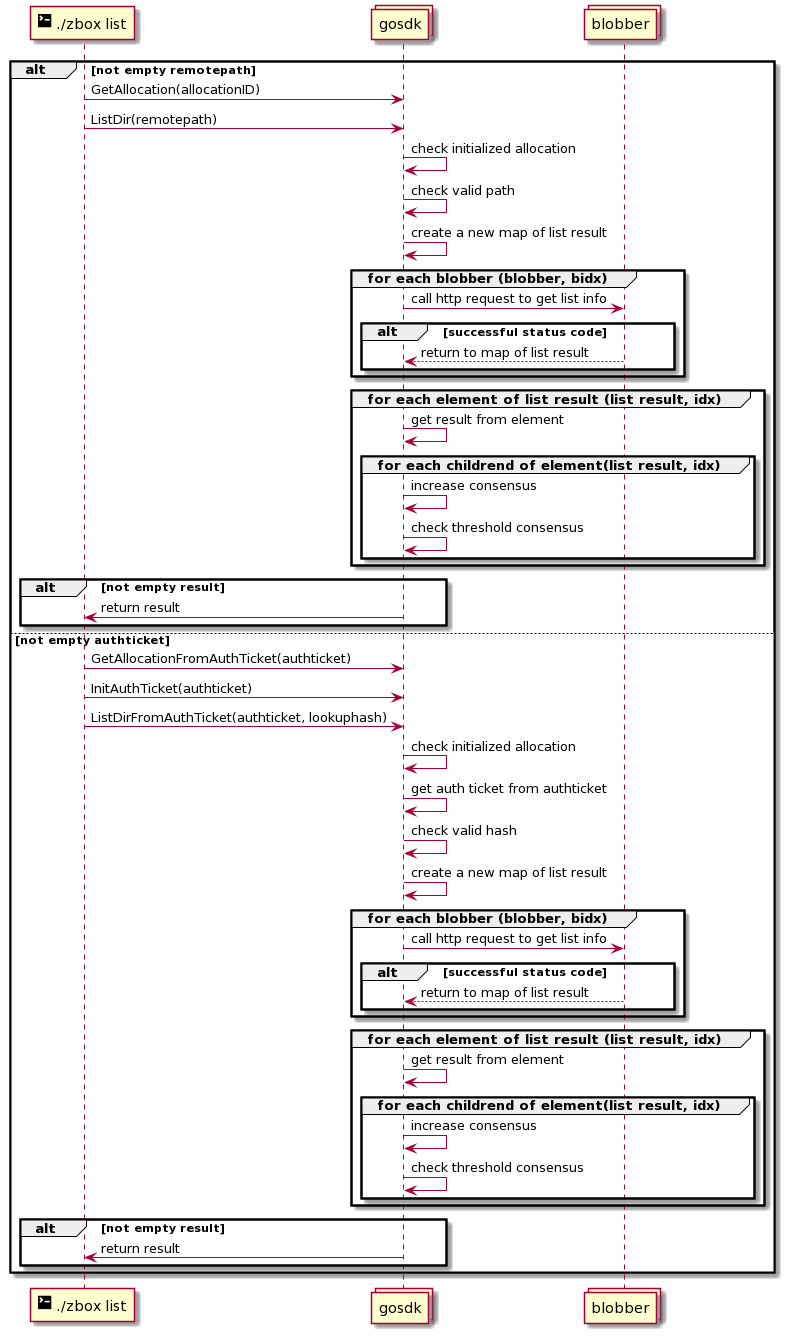

The diagram above was rendered by PlantUML. Its source (embedded in the PNG):
@startuml
participant "<size:20><&terminal></size> ./zbox list" as cli
collections gosdk
collections blobber

alt not empty remotepath
cli -> gosdk: GetAllocation(allocationID)
cli -> gosdk: ListDir(remotepath)

gosdk -> gosdk: check initialized allocation
gosdk -> gosdk: check valid path
gosdk -> gosdk: create a new map of list result

group for each blobber (blobber, bidx)
gosdk -> blobber: call http request to get list info
alt successful status code
blobber --> gosdk: return to map of list result
end
end

group for each element of list result (list result, idx)
gosdk -> gosdk: get result from element

group for each childrend of element(list result, idx)
gosdk -> gosdk: increase consensus
gosdk -> gosdk: check threshold consensus
end

end

alt not empty result
gosdk -> cli: return result
end

else not empty authticket
cli -> gosdk: GetAllocationFromAuthTicket(authticket)
cli -> gosdk: InitAuthTicket(authticket)
cli -> gosdk: ListDirFromAuthTicket(authticket, lookuphash)

gosdk -> gosdk: check initialized allocation
gosdk -> gosdk: get auth ticket from authticket
gosdk -> gosdk: check valid hash
gosdk -> gosdk: create a new map of list result

group for each blobber (blobber, bidx)
gosdk -> blobber: call http request to get list info
alt successful status code
blobber --> gosdk: return to map of list result
end
end

group for each element of list result (list result, idx)
gosdk -> gosdk: get result from element

group for each childrend of element(list result, idx)
gosdk -> gosdk: increase consensus
gosdk -> gosdk: check threshold consensus
end

end

alt not empty result
gosdk -> cli: return result
end
end
@enduml